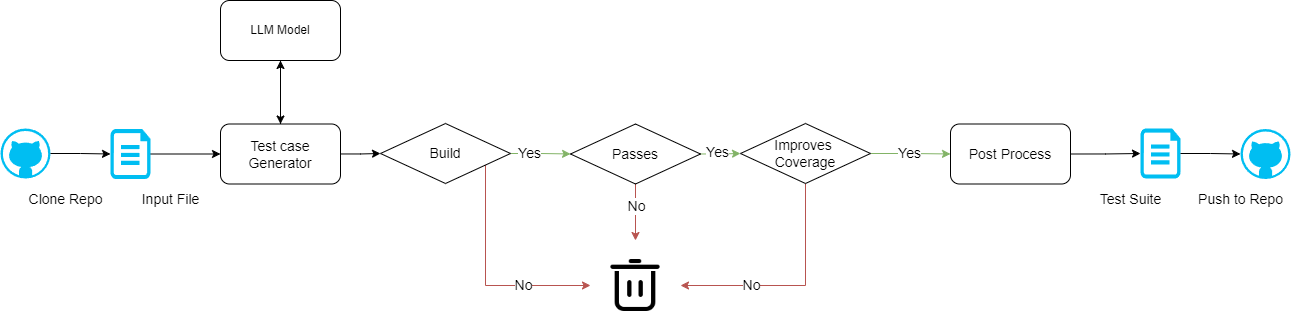

The diagram above was exported from draw.io. Its source (the exported page's mxGraphModel, read from the mxfile embedded in the PNG):
<mxGraphModel dx="1235" dy="655" grid="1" gridSize="10" guides="1" tooltips="1" connect="1" arrows="1" fold="1" page="1" pageScale="1" pageWidth="1920" pageHeight="1200" math="0" shadow="0">
  <root>
    <mxCell id="0" />
    <mxCell id="1" parent="0" />
    <mxCell id="L9r8stc3yposPZJOZvWS-27" style="edgeStyle=orthogonalEdgeStyle;rounded=0;orthogonalLoop=1;jettySize=auto;html=1;exitX=1;exitY=0.5;exitDx=0;exitDy=0;exitPerimeter=0;entryX=0;entryY=0.5;entryDx=0;entryDy=0;fontSize=14;" parent="1" source="L9r8stc3yposPZJOZvWS-3" target="L9r8stc3yposPZJOZvWS-7" edge="1">
      <mxGeometry relative="1" as="geometry" />
    </mxCell>
    <mxCell id="L9r8stc3yposPZJOZvWS-3" value="" style="verticalLabelPosition=bottom;html=1;verticalAlign=top;align=center;strokeColor=none;fillColor=#00BEF2;shape=mxgraph.azure.cloud_services_configuration_file;pointerEvents=1;fontSize=14;" parent="1" vertex="1">
      <mxGeometry x="200" y="318.5" width="40" height="50" as="geometry" />
    </mxCell>
    <mxCell id="L9r8stc3yposPZJOZvWS-28" value="" style="edgeStyle=orthogonalEdgeStyle;rounded=0;orthogonalLoop=1;jettySize=auto;html=1;fontSize=14;" parent="1" source="L9r8stc3yposPZJOZvWS-7" target="L9r8stc3yposPZJOZvWS-8" edge="1">
      <mxGeometry relative="1" as="geometry" />
    </mxCell>
    <mxCell id="Flx1aWWArtP_bH8bhHoG-3" style="edgeStyle=orthogonalEdgeStyle;rounded=0;orthogonalLoop=1;jettySize=auto;html=1;entryX=0.5;entryY=1;entryDx=0;entryDy=0;" edge="1" parent="1" source="L9r8stc3yposPZJOZvWS-7" target="Flx1aWWArtP_bH8bhHoG-1">
      <mxGeometry relative="1" as="geometry" />
    </mxCell>
    <mxCell id="L9r8stc3yposPZJOZvWS-7" value="Test case Generator" style="rounded=1;whiteSpace=wrap;html=1;fontSize=14;" parent="1" vertex="1">
      <mxGeometry x="310" y="313.5" width="120" height="60" as="geometry" />
    </mxCell>
    <mxCell id="L9r8stc3yposPZJOZvWS-29" value="" style="edgeStyle=orthogonalEdgeStyle;rounded=0;orthogonalLoop=1;jettySize=auto;html=1;fillColor=#d5e8d4;strokeColor=#82b366;fontSize=14;" parent="1" source="L9r8stc3yposPZJOZvWS-8" target="L9r8stc3yposPZJOZvWS-20" edge="1">
      <mxGeometry relative="1" as="geometry" />
    </mxCell>
    <mxCell id="L9r8stc3yposPZJOZvWS-42" value="Yes" style="edgeLabel;html=1;align=center;verticalAlign=middle;resizable=0;points=[];fontSize=14;" parent="L9r8stc3yposPZJOZvWS-29" vertex="1" connectable="0">
      <mxGeometry x="-0.3661" y="3" relative="1" as="geometry">
        <mxPoint y="2" as="offset" />
      </mxGeometry>
    </mxCell>
    <mxCell id="L9r8stc3yposPZJOZvWS-39" style="edgeStyle=orthogonalEdgeStyle;rounded=0;orthogonalLoop=1;jettySize=auto;html=1;entryX=0;entryY=0.5;entryDx=0;entryDy=0;fillColor=#f8cecc;strokeColor=#b85450;fontSize=14;" parent="1" source="L9r8stc3yposPZJOZvWS-8" target="L9r8stc3yposPZJOZvWS-37" edge="1">
      <mxGeometry relative="1" as="geometry">
        <Array as="points">
          <mxPoint x="575" y="475" />
        </Array>
      </mxGeometry>
    </mxCell>
    <mxCell id="L9r8stc3yposPZJOZvWS-44" value="No" style="edgeLabel;html=1;align=center;verticalAlign=middle;resizable=0;points=[];fontSize=14;" parent="L9r8stc3yposPZJOZvWS-39" vertex="1" connectable="0">
      <mxGeometry x="0.3941" y="1" relative="1" as="geometry">
        <mxPoint as="offset" />
      </mxGeometry>
    </mxCell>
    <mxCell id="L9r8stc3yposPZJOZvWS-8" value="Build" style="rhombus;whiteSpace=wrap;html=1;direction=north;rotation=0;fontSize=14;" parent="1" vertex="1">
      <mxGeometry x="470" y="313" width="130" height="60" as="geometry" />
    </mxCell>
    <mxCell id="L9r8stc3yposPZJOZvWS-35" style="edgeStyle=orthogonalEdgeStyle;rounded=0;orthogonalLoop=1;jettySize=auto;html=1;exitX=1;exitY=0.5;exitDx=0;exitDy=0;fontSize=14;" parent="1" source="L9r8stc3yposPZJOZvWS-12" target="L9r8stc3yposPZJOZvWS-14" edge="1">
      <mxGeometry relative="1" as="geometry" />
    </mxCell>
    <mxCell id="L9r8stc3yposPZJOZvWS-12" value="Post Process" style="rounded=1;whiteSpace=wrap;html=1;fontSize=14;" parent="1" vertex="1">
      <mxGeometry x="1040" y="313.5" width="120" height="60" as="geometry" />
    </mxCell>
    <mxCell id="L9r8stc3yposPZJOZvWS-14" value="" style="verticalLabelPosition=bottom;html=1;verticalAlign=top;align=center;strokeColor=none;fillColor=#00BEF2;shape=mxgraph.azure.cloud_services_configuration_file;pointerEvents=1;fontSize=14;" parent="1" vertex="1">
      <mxGeometry x="1230" y="318" width="40" height="50" as="geometry" />
    </mxCell>
    <mxCell id="L9r8stc3yposPZJOZvWS-15" value="" style="verticalLabelPosition=bottom;html=1;verticalAlign=top;align=center;strokeColor=none;fillColor=#00BEF2;shape=mxgraph.azure.github_code;pointerEvents=1;fontSize=14;" parent="1" vertex="1">
      <mxGeometry x="1330" y="318.5" width="50" height="50" as="geometry" />
    </mxCell>
    <mxCell id="L9r8stc3yposPZJOZvWS-16" value="" style="verticalLabelPosition=bottom;html=1;verticalAlign=top;align=center;strokeColor=none;fillColor=#00BEF2;shape=mxgraph.azure.github_code;pointerEvents=1;fontSize=14;" parent="1" vertex="1">
      <mxGeometry x="90" y="318" width="50" height="50" as="geometry" />
    </mxCell>
    <mxCell id="L9r8stc3yposPZJOZvWS-18" value="Clone Repo" style="text;html=1;align=center;verticalAlign=middle;resizable=0;points=[];autosize=1;strokeColor=none;fillColor=none;fontSize=14;" parent="1" vertex="1">
      <mxGeometry x="105" y="373.5" width="100" height="30" as="geometry" />
    </mxCell>
    <mxCell id="L9r8stc3yposPZJOZvWS-19" value="Input File" style="text;html=1;align=center;verticalAlign=middle;resizable=0;points=[];autosize=1;strokeColor=none;fillColor=none;fontSize=14;" parent="1" vertex="1">
      <mxGeometry x="220" y="373.5" width="80" height="30" as="geometry" />
    </mxCell>
    <mxCell id="L9r8stc3yposPZJOZvWS-30" value="" style="edgeStyle=orthogonalEdgeStyle;rounded=0;orthogonalLoop=1;jettySize=auto;html=1;fillColor=#d5e8d4;strokeColor=#82b366;fontSize=14;" parent="1" source="L9r8stc3yposPZJOZvWS-20" target="L9r8stc3yposPZJOZvWS-21" edge="1">
      <mxGeometry relative="1" as="geometry" />
    </mxCell>
    <mxCell id="L9r8stc3yposPZJOZvWS-43" value="&lt;font style=&quot;font-size: 14px;&quot;&gt;Yes&lt;/font&gt;" style="edgeLabel;html=1;align=center;verticalAlign=middle;resizable=0;points=[];fontSize=14;" parent="L9r8stc3yposPZJOZvWS-30" vertex="1" connectable="0">
      <mxGeometry x="-0.2158" relative="1" as="geometry">
        <mxPoint y="-2" as="offset" />
      </mxGeometry>
    </mxCell>
    <mxCell id="L9r8stc3yposPZJOZvWS-38" value="" style="edgeStyle=orthogonalEdgeStyle;rounded=0;orthogonalLoop=1;jettySize=auto;html=1;fillColor=#f8cecc;strokeColor=#b85450;fontSize=14;" parent="1" source="L9r8stc3yposPZJOZvWS-20" target="L9r8stc3yposPZJOZvWS-37" edge="1">
      <mxGeometry relative="1" as="geometry" />
    </mxCell>
    <mxCell id="L9r8stc3yposPZJOZvWS-46" value="No" style="edgeLabel;html=1;align=center;verticalAlign=middle;resizable=0;points=[];fontSize=14;" parent="L9r8stc3yposPZJOZvWS-38" vertex="1" connectable="0">
      <mxGeometry x="-0.2162" relative="1" as="geometry">
        <mxPoint as="offset" />
      </mxGeometry>
    </mxCell>
    <mxCell id="L9r8stc3yposPZJOZvWS-20" value="Passes" style="rhombus;whiteSpace=wrap;html=1;direction=north;rotation=0;fontSize=14;" parent="1" vertex="1">
      <mxGeometry x="660" y="313.5" width="130" height="60" as="geometry" />
    </mxCell>
    <mxCell id="L9r8stc3yposPZJOZvWS-31" value="" style="edgeStyle=orthogonalEdgeStyle;rounded=0;orthogonalLoop=1;jettySize=auto;html=1;fillColor=#d5e8d4;strokeColor=#82b366;fontSize=14;" parent="1" source="L9r8stc3yposPZJOZvWS-21" target="L9r8stc3yposPZJOZvWS-12" edge="1">
      <mxGeometry relative="1" as="geometry" />
    </mxCell>
    <mxCell id="L9r8stc3yposPZJOZvWS-48" value="Yes" style="edgeLabel;html=1;align=center;verticalAlign=middle;resizable=0;points=[];fontSize=14;" parent="L9r8stc3yposPZJOZvWS-31" vertex="1" connectable="0">
      <mxGeometry x="-0.0473" y="1" relative="1" as="geometry">
        <mxPoint as="offset" />
      </mxGeometry>
    </mxCell>
    <mxCell id="L9r8stc3yposPZJOZvWS-41" style="edgeStyle=orthogonalEdgeStyle;rounded=0;orthogonalLoop=1;jettySize=auto;html=1;exitX=0;exitY=0.5;exitDx=0;exitDy=0;entryX=1;entryY=0.5;entryDx=0;entryDy=0;fillColor=#f8cecc;strokeColor=#b85450;fontSize=14;" parent="1" source="L9r8stc3yposPZJOZvWS-21" target="L9r8stc3yposPZJOZvWS-37" edge="1">
      <mxGeometry relative="1" as="geometry" />
    </mxCell>
    <mxCell id="L9r8stc3yposPZJOZvWS-47" value="No" style="edgeLabel;html=1;align=center;verticalAlign=middle;resizable=0;points=[];fontSize=14;" parent="L9r8stc3yposPZJOZvWS-41" vertex="1" connectable="0">
      <mxGeometry x="0.3796" y="-1" relative="1" as="geometry">
        <mxPoint as="offset" />
      </mxGeometry>
    </mxCell>
    <mxCell id="L9r8stc3yposPZJOZvWS-21" value="Improves&amp;nbsp;&lt;div style=&quot;font-size: 14px;&quot;&gt;Coverage&lt;/div&gt;" style="rhombus;whiteSpace=wrap;html=1;direction=north;rotation=0;fontSize=14;" parent="1" vertex="1">
      <mxGeometry x="830" y="313" width="130" height="60" as="geometry" />
    </mxCell>
    <mxCell id="L9r8stc3yposPZJOZvWS-22" value="Test Suite" style="text;html=1;align=center;verticalAlign=middle;resizable=0;points=[];autosize=1;strokeColor=none;fillColor=none;fontSize=14;" parent="1" vertex="1">
      <mxGeometry x="1180" y="373.5" width="80" height="30" as="geometry" />
    </mxCell>
    <mxCell id="L9r8stc3yposPZJOZvWS-23" value="Push to Repo" style="text;html=1;align=center;verticalAlign=middle;resizable=0;points=[];autosize=1;strokeColor=none;fillColor=none;fontSize=14;" parent="1" vertex="1">
      <mxGeometry x="1275" y="373.5" width="110" height="30" as="geometry" />
    </mxCell>
    <mxCell id="L9r8stc3yposPZJOZvWS-26" style="edgeStyle=orthogonalEdgeStyle;rounded=0;orthogonalLoop=1;jettySize=auto;html=1;exitX=1;exitY=0.5;exitDx=0;exitDy=0;exitPerimeter=0;entryX=0;entryY=0.5;entryDx=0;entryDy=0;entryPerimeter=0;fontSize=14;" parent="1" source="L9r8stc3yposPZJOZvWS-16" target="L9r8stc3yposPZJOZvWS-3" edge="1">
      <mxGeometry relative="1" as="geometry" />
    </mxCell>
    <mxCell id="L9r8stc3yposPZJOZvWS-36" style="edgeStyle=orthogonalEdgeStyle;rounded=0;orthogonalLoop=1;jettySize=auto;html=1;exitX=1;exitY=0.5;exitDx=0;exitDy=0;exitPerimeter=0;entryX=0;entryY=0.5;entryDx=0;entryDy=0;entryPerimeter=0;fontSize=14;" parent="1" source="L9r8stc3yposPZJOZvWS-14" target="L9r8stc3yposPZJOZvWS-15" edge="1">
      <mxGeometry relative="1" as="geometry" />
    </mxCell>
    <mxCell id="L9r8stc3yposPZJOZvWS-37" value="" style="shape=image;html=1;verticalAlign=top;verticalLabelPosition=bottom;labelBackgroundColor=#ffffff;imageAspect=0;aspect=fixed;image=https://cdn1.iconfinder.com/data/icons/essential-39/64/Bin-128.png;fontSize=14;" parent="1" vertex="1">
      <mxGeometry x="680" y="430" width="90" height="90" as="geometry" />
    </mxCell>
    <mxCell id="Flx1aWWArtP_bH8bhHoG-2" value="" style="edgeStyle=orthogonalEdgeStyle;rounded=0;orthogonalLoop=1;jettySize=auto;html=1;" edge="1" parent="1" source="Flx1aWWArtP_bH8bhHoG-1" target="L9r8stc3yposPZJOZvWS-7">
      <mxGeometry relative="1" as="geometry" />
    </mxCell>
    <mxCell id="Flx1aWWArtP_bH8bhHoG-1" value="LLM Model" style="rounded=1;whiteSpace=wrap;html=1;" vertex="1" parent="1">
      <mxGeometry x="310" y="190" width="120" height="60" as="geometry" />
    </mxCell>
  </root>
</mxGraphModel>